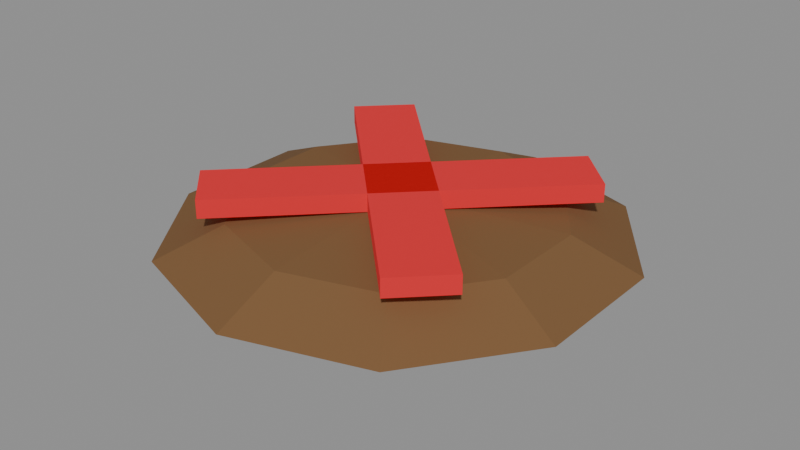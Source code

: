 # Source: XMark.blend  (saved by Blender 4.0.36; exported with 4.5.12 LTS)
import bpy
from mathutils import Matrix  # noqa: F401  (used for matrix-valued properties, if any)

bpy.ops.wm.read_factory_settings(use_empty=True)
scene = bpy.context.scene
scene.name = 'Scene'

# ---- materials (node trees are filled in below, after node groups)
mat_dirt = bpy.data.materials.new('Dirt')
mat_dirt.use_transparent_shadow = False
mat_dirt.diffuse_color = (0.1946, 0.1022, 0.04231, 1.0)
mat_xmark = bpy.data.materials.new('XMark')
mat_xmark.use_transparent_shadow = False
mat_xmark.diffuse_color = (0.5457, 0.01938, 0.02416, 1.0)

# ---- material node trees
mat_dirt.use_nodes = True; mat_dirt.node_tree.nodes.clear()
_N = mat_dirt.node_tree.nodes; _L = mat_dirt.node_tree.links
n0 = _N.new('ShaderNodeBsdfPrincipled'); n0.name = 'Principled BSDF'; n0.location = (10, 300)
n0.inputs[0].default_value = (0.1946, 0.1022, 0.04231, 1.0)
n0.inputs[2].default_value = 0.95
n0.inputs[3].default_value = 1.45
n0.inputs[13].default_value = 0.25
n1 = _N.new('ShaderNodeOutputMaterial'); n1.name = 'Material Output'; n1.location = (300, 300)
_L.new(n0.outputs[0], n1.inputs[0])
n1.is_active_output = True
mat_xmark.use_nodes = True; mat_xmark.node_tree.nodes.clear()
_N = mat_xmark.node_tree.nodes; _L = mat_xmark.node_tree.links
n0 = _N.new('ShaderNodeBsdfPrincipled'); n0.name = 'Principled BSDF'; n0.location = (10, 300)
n0.inputs[0].default_value = (0.5457, 0.01938, 0.02416, 1.0)
n0.inputs[2].default_value = 0.8
n0.inputs[3].default_value = 1.45
n0.inputs[13].default_value = 0.25
n0.inputs[27].default_value = (0.5457, 0.01938, 0.02416, 1.0)
n0.inputs[28].default_value = 0.4
n1 = _N.new('ShaderNodeOutputMaterial'); n1.name = 'Material Output'; n1.location = (300, 300)
_L.new(n0.outputs[0], n1.inputs[0])
n1.is_active_output = True

# ---- meshes
me_mark = bpy.data.meshes.new('Mark')
me_mark.from_pydata([(0.0, 0.7071, -0.1773), (0.4156, 0.5721, 0.07728), (0.5878, 0.809, -0.05), (0.4156, 0.5721, -0.1773), (0.6725, 0.2185, 0.07728), (0.9511, 0.309, -0.05), (0.6725, 0.2185, -0.1773), (-0.4667, 0.6647, 0.2), (-0.4667, 0.6647, 0.12), (0.6725, -0.2185, 0.07728), (0.9511, -0.309, -0.05), (0.6725, -0.2185, -0.1773), (0.6647, -0.4667, 0.2), (0.6647, -0.4667, 0.12), (0.4156, -0.5721, 0.07728), (0.5878, -0.809, -0.05), (0.4156, -0.5721, -0.1773), (-0.6647, 0.4667, 0.2), (-0.6647, 0.4667, 0.12), (0.0, -0.7071, 0.07728), (5.96e-08, -1.0, -0.05), (0.0, -0.7071, -0.1773), (0.0, 0.0, -0.23), (0.0, 0.0, 0.13), (-0.4156, -0.5721, 0.07728), (-0.5878, -0.809, -0.05), (-0.4156, -0.5721, -0.1773), (0.4667, -0.6647, 0.2), (0.4667, -0.6647, 0.12), (-0.6725, -0.2185, 0.07728), (-0.9511, -0.309, -0.05), (-0.6725, -0.2185, -0.1773), (0.6647, 0.4667, 0.2), (0.6647, 0.4667, 0.12), (-0.6725, 0.2185, 0.07728), (-0.9511, 0.309, -0.05), (-0.6725, 0.2185, -0.1773), (-0.4667, -0.6647, 0.2), (-0.4667, -0.6647, 0.12), (-0.4156, 0.5721, 0.07728), (-0.5878, 0.809, -0.05), (-0.4156, 0.5721, -0.1773), (0.4667, 0.6647, 0.2), (0.4667, 0.6647, 0.12), (2.98e-08, 0.7071, 0.07728), (-8.941e-08, 1.0, -0.05), (-0.6647, -0.4667, 0.2), (-0.6647, -0.4667, 0.12)], [], [(0, 45, 2, 3), (44, 23, 1), (22, 0, 3), (45, 44, 1, 2), (3, 2, 5, 6), (1, 23, 4), (22, 3, 6), (2, 1, 4, 5), (6, 5, 10, 11), (4, 23, 9), (22, 6, 11), (5, 4, 9, 10), (11, 10, 15, 16), (9, 23, 14), (22, 11, 16), (10, 9, 14, 15), (16, 15, 20, 21), (14, 23, 19), (22, 16, 21), (15, 14, 19, 20), (20, 19, 24, 25), (21, 20, 25, 26), (19, 23, 24), (22, 21, 26), (22, 26, 31), (25, 24, 29, 30), (26, 25, 30, 31), (24, 23, 29), (22, 31, 36), (30, 29, 34, 35), (31, 30, 35, 36), (29, 23, 34), (22, 36, 41), (35, 34, 39, 40), (36, 35, 40, 41), (34, 23, 39), (22, 41, 0), (40, 39, 44, 45), (41, 40, 45, 0), (39, 23, 44), (47, 46, 42, 43), (43, 42, 32, 33), (33, 32, 37, 38), (38, 37, 46, 47), (43, 33, 38, 47), (32, 42, 46, 37), (28, 27, 17, 18), (18, 17, 7, 8), (8, 7, 12, 13), (13, 12, 27, 28), (18, 8, 13, 28), (7, 17, 27, 12)])
me_mark.polygons.foreach_set('material_index', [0, 0, 0, 0, 0, 0, 0, 0, 0, 0, 0, 0, 0, 0, 0, 0, 0, 0, 0, 0, 0, 0, 0, 0, 0, 0, 0, 0, 0, 0, 0, 0, 0, 0, 0, 0, 0, 0, 0, 0, 1, 1, 1, 1, 1, 1, 1, 1, 1, 1, 1, 1])
me_mark.materials.append(mat_dirt)
me_mark.materials.append(mat_xmark)
me_mark.update()

# ---- objects
ob_xmark = bpy.data.objects.new('XMark', None)
ob_mark = bpy.data.objects.new('Mark', me_mark)

# ---- transforms, parenting, visibility, modifiers, constraints
ob_xmark.location = (0.0, 0.0, 0.0)
ob_xmark.empty_display_size = 0.5
ob_mark.parent = ob_xmark
ob_mark.location = (0.0, 0.0, 0.0)

# ---- collection membership
scene.collection.objects.link(ob_xmark)
scene.collection.objects.link(ob_mark)

# ---- scene / render settings (as saved in the file)
scene.frame_start = 1; scene.frame_end = 250; scene.frame_set(1)
scene.render.engine = 'BLENDER_EEVEE_NEXT'
scene.cycles.sampling_pattern = 'TABULATED_SOBOL'
bpy.context.view_layer.update()

# ---- added for rendering (the .blend has no active camera and no usable light): camera, sun + grey world if the file has none
cam_auto = bpy.data.cameras.new('AutoCamera')
cam_auto.lens = 50.0
cam_auto.sensor_width = 36.0
cam_auto.clip_end = 1000.0
ob_auto_camera = bpy.data.objects.new('AutoCamera', cam_auto)
scene.collection.objects.link(ob_auto_camera)
ob_auto_camera.location = (2.5845, -3.1014, 2.0526)
ob_auto_camera.rotation_euler = (1.09748, -7.21219e-08, 0.694738)
scene.camera = ob_auto_camera
light_auto_sun = bpy.data.lights.new('AutoSun', 'SUN')
light_auto_sun.energy = 3.0
light_auto_sun.angle = 0.0523599
ob_auto_sun = bpy.data.objects.new('AutoSun', light_auto_sun)
scene.collection.objects.link(ob_auto_sun)
ob_auto_sun.rotation_euler = (0.872665, 0.174533, 0.523599)
if scene.world is None:
    world_auto = bpy.data.worlds.new('AutoWorld')
    world_auto.color = (0.3, 0.3, 0.3)
    scene.world = world_auto
bpy.context.view_layer.update()
